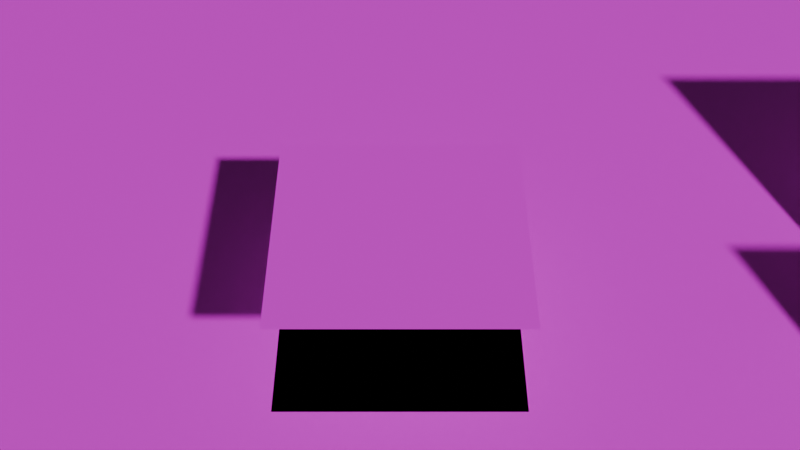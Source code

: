 # Source: map_art.blend  (saved by Blender 4.3.34; exported with 4.5.12 LTS)
import bpy
from mathutils import Matrix  # noqa: F401  (used for matrix-valued properties, if any)

bpy.ops.wm.read_factory_settings(use_empty=True)
scene = bpy.context.scene
scene.name = 'Scene'

# ---- collections
col_collection = bpy.data.collections.new('Collection'); scene.collection.children.link(col_collection)

# ---- images (referenced by path relative to the original .blend; pixels are not part of the script)
import os
ASSET_DIR = os.environ.get("B2B_ASSET_DIR", "")  # directory of the original .blend (textures are referenced by path, not embedded)
HERE = os.path.dirname(os.path.abspath(__file__))  # packed textures are extracted next to this script under _unpacked/

def load_image(name, relpath, width, height, colorspace="sRGB"):
    """Load a texture the original file referenced (path relative to the .blend, or extracted next to this script)."""
    p = next((c for c in (os.path.join(HERE, relpath), os.path.join(ASSET_DIR, relpath)) if relpath and os.path.exists(c)), "")
    if p:
        img = bpy.data.images.load(p, check_existing=True)
        img.name = name
    else:  # same state as the original file: an image datablock whose file is absent (Cycles renders it pink)
        img = bpy.data.images.new(name, width, height)
        img.source = "FILE"
        img.filepath = "//" + (relpath or name)
    img.colorspace_settings.name = colorspace
    return img
img_vegetation_png = load_image('Vegetation.png', 'Vegetation.png', 1024, 1024, 'sRGB')
img_19_2___jpg = load_image('19.2__.jpg', '19.2__.jpg', 1024, 1024, 'sRGB')
img_img_3161_png = load_image('IMG_3161.PNG', 'IMG_3161.PNG', 1024, 1024, 'sRGB')
img_art_image = load_image('art_image', '_unpacked/art_image.6fca75fd.png', 4096, 4096, 'sRGB')

# ---- materials (node trees are filled in below, after node groups)
mat_shadow = bpy.data.materials.new('Shadow')
mat_tree = bpy.data.materials.new('Tree')
mat_terrain = bpy.data.materials.new('terrain')
mat_terrain.diffuse_color = (0.8, 0.8, 0.8, 0.6778)
mat_hero = bpy.data.materials.new('hero')
mat_art = bpy.data.materials.new('art')

# ---- material node trees
mat_shadow.use_nodes = True; mat_shadow.node_tree.nodes.clear()
_N = mat_shadow.node_tree.nodes; _L = mat_shadow.node_tree.links
n0 = _N.new('ShaderNodeBsdfPrincipled'); n0.name = 'Principled BSDF'; n0.location = (10, 300)
n1 = _N.new('ShaderNodeOutputMaterial'); n1.name = 'Material Output'; n1.location = (300, 300)
_L.new(n0.outputs[0], n1.inputs[0])
n1.is_active_output = True
mat_tree.use_nodes = True; mat_tree.node_tree.nodes.clear()
_N = mat_tree.node_tree.nodes; _L = mat_tree.node_tree.links
n0 = _N.new('ShaderNodeBsdfPrincipled'); n0.name = 'Principled BSDF'; n0.location = (10, 300)
n1 = _N.new('ShaderNodeOutputMaterial'); n1.name = 'Material Output'; n1.location = (300, 300)
n2 = _N.new('ShaderNodeTexImage'); n2.name = 'Image Texture'; n2.location = (-324, 295)
n2.image = img_vegetation_png
_L.new(n0.outputs[0], n1.inputs[0])
_L.new(n2.outputs[0], n0.inputs[0])
_L.new(n2.outputs[1], n0.inputs[4])
n1.is_active_output = True
mat_terrain.use_nodes = True; mat_terrain.node_tree.nodes.clear()
_N = mat_terrain.node_tree.nodes; _L = mat_terrain.node_tree.links
n0 = _N.new('ShaderNodeBsdfPrincipled'); n0.name = 'Principled BSDF'; n0.location = (10, 300)
n1 = _N.new('ShaderNodeOutputMaterial'); n1.name = 'Material Output'; n1.location = (300, 300)
n2 = _N.new('ShaderNodeTexImage'); n2.name = 'Image Texture'; n2.location = (-299, 293)
n2.image = img_19_2___jpg
_L.new(n0.outputs[0], n1.inputs[0])
_L.new(n2.outputs[0], n0.inputs[0])
n1.is_active_output = True
mat_hero.use_nodes = True; mat_hero.node_tree.nodes.clear()
_N = mat_hero.node_tree.nodes; _L = mat_hero.node_tree.links
n0 = _N.new('ShaderNodeBsdfPrincipled'); n0.name = 'Principled BSDF'; n0.location = (10, 300)
n1 = _N.new('ShaderNodeOutputMaterial'); n1.name = 'Material Output'; n1.location = (300, 300)
n2 = _N.new('ShaderNodeTexImage'); n2.name = 'Image Texture'; n2.location = (-303, 260)
n2.image = img_img_3161_png
_L.new(n0.outputs[0], n1.inputs[0])
_L.new(n2.outputs[0], n0.inputs[0])
_L.new(n2.outputs[1], n0.inputs[4])
n1.is_active_output = True
mat_art.use_nodes = True; mat_art.node_tree.nodes.clear()
_N = mat_art.node_tree.nodes; _L = mat_art.node_tree.links
n0 = _N.new('ShaderNodeBsdfPrincipled'); n0.name = 'Principled BSDF'; n0.location = (10, 300)
n1 = _N.new('ShaderNodeOutputMaterial'); n1.name = 'Material Output'; n1.location = (300, 300)
n2 = _N.new('ShaderNodeTexImage'); n2.name = 'Image Texture'; n2.location = (-304, 278)
n2.image = img_art_image
_L.new(n0.outputs[0], n1.inputs[0])
_L.new(n2.outputs[0], n0.inputs[0])
n1.is_active_output = True

# ---- world
world_world = bpy.data.worlds.new('World'); scene.world = world_world
world_world.use_nodes = True; world_world.node_tree.nodes.clear()
_N = world_world.node_tree.nodes; _L = world_world.node_tree.links
n0 = _N.new('ShaderNodeOutputWorld'); n0.name = 'World Output'; n0.location = (300, 300)
n1 = _N.new('ShaderNodeBackground'); n1.name = 'Background'; n1.location = (10, 300)
n1.inputs[0].default_value = (0.05088, 0.05088, 0.05088, 1.0)
_L.new(n1.outputs[0], n0.inputs[0])
n0.is_active_output = True
world_world.color = (0.05088, 0.05088, 0.05088)
world_world.sun_shadow_jitter_overblur = 0.0

# ---- cameras
cam_camera = bpy.data.cameras.new('Camera')
cam_camera.clip_end = 100.0
cam_camera.ortho_scale = 7.314

# ---- meshes
me_plane = bpy.data.meshes.new('Plane')
me_plane.from_pydata([(-1.0, -1.0, 0.0), (1.0, -1.0, 0.0), (-1.0, 1.0, 0.0), (1.0, 1.0, 0.0)], [], [(0, 1, 3, 2)])
_uv = me_plane.uv_layers.new(name='UVMap')
_uv.uv.foreach_set('vector', [0.0, 0.0, 1.0, 0.0, 1.0, 1.0, 0.0, 1.0])
me_plane.materials.append(mat_shadow)
me_plane.update()
me_plane_001 = bpy.data.meshes.new('Plane.001')
me_plane_001.from_pydata([(-1.0, 0.0, -4.371e-08), (1.0, 0.0, -4.371e-08), (-1.0, 2.837, -8.031e-08), (1.0, 2.837, -8.031e-08)], [], [(0, 1, 3, 2)])
_uv = me_plane_001.uv_layers.new(name='UVMap')
_uv.uv.foreach_set('vector', [0.0, 0.4375, 0.4844, 0.4375, 0.4844, 0.9178, 0.0, 0.9178])
me_plane_001.materials.append(mat_tree)
me_plane_001.update()
me_plane_002 = bpy.data.meshes.new('Plane.002')
me_plane_002.from_pydata([(-1.0, 0.0, -4.371e-08), (1.0, 0.0, -4.371e-08), (-1.0, 2.324, -5.789e-08), (1.0, 2.324, -5.789e-08)], [], [(0, 1, 3, 2)])
_uv = me_plane_002.uv_layers.new(name='UVMap')
_uv.uv.foreach_set('vector', [0.4883, 0.4375, 1.0, 0.4375, 1.0, 1.0, 0.4883, 1.0])
me_plane_002.materials.append(mat_tree)
me_plane_002.update()
me_plane_003 = bpy.data.meshes.new('Plane.003')
me_plane_003.from_pydata([(-1.0, 0.0, -4.371e-08), (1.0, 0.0, -4.371e-08), (-1.0, 2.801, -7.874e-08), (1.0, 2.801, -7.874e-08)], [], [(0, 1, 3, 2)])
_uv = me_plane_003.uv_layers.new(name='UVMap')
_uv.uv.foreach_set('vector', [0.4883, 0.4375, 1.0, 0.4375, 1.0, 1.0, 0.4883, 1.0])
me_plane_003.materials.append(mat_tree)
me_plane_003.update()
me_plane_004 = bpy.data.meshes.new('Plane.004')
me_plane_004.from_pydata([(-1.0, 0.0, -4.371e-08), (1.0, 0.0, -4.371e-08), (-1.0, 2.0, -4.371e-08), (1.0, 2.0, -4.371e-08)], [], [(0, 1, 3, 2)])
_uv = me_plane_004.uv_layers.new(name='UVMap')
_uv.uv.foreach_set('vector', [0.0, 0.4375, 0.4844, 0.4375, 0.4844, 0.9178, 0.0, 0.9178])
me_plane_004.materials.append(mat_tree)
me_plane_004.update()
me_plane_005 = bpy.data.meshes.new('Plane.005')
me_plane_005.from_pydata([(-1.4, -1.0, 0.0), (1.4, -1.0, 0.0), (-1.4, 1.0, 0.0), (1.4, 1.0, 0.0)], [], [(0, 1, 3, 2)])
_uv = me_plane_005.uv_layers.new(name='UVMap')
_uv.uv.foreach_set('vector', [0.0, 0.0, 1.0, 0.0, 1.0, 1.0, 0.0, 1.0])
me_plane_005.materials.append(mat_terrain)
me_plane_005.update()
me_plane_006 = bpy.data.meshes.new('Plane.006')
me_plane_006.from_pydata([(-1.0, -1.0, 0.0), (1.0, -1.0, 0.0), (-1.0, 1.0, 0.0), (1.0, 1.0, 0.0)], [], [(0, 1, 3, 2)])
_uv = me_plane_006.uv_layers.new(name='UVMap')
_uv.uv.foreach_set('vector', [0.0, 0.0, 1.0, 0.0, 1.0, 1.0, 0.0, 1.0])
me_plane_006.materials.append(mat_hero)
me_plane_006.update()
me_plane_008 = bpy.data.meshes.new('Plane.008')
me_plane_008.from_pydata([(-1.0, -1.0, 0.0), (1.0, -1.0, 0.0), (-1.0, 1.0, 0.0), (1.0, 1.0, 0.0)], [], [(0, 1, 3, 2)])
_uv = me_plane_008.uv_layers.new(name='UVMap')
_uv.uv.foreach_set('vector', [0.0, 0.0, 1.0, 0.0, 1.0, 1.0, 0.0, 1.0])
me_plane_008.materials.append(mat_art)
me_plane_008.update()

# ---- objects
ob_camera = bpy.data.objects.new('Camera', cam_camera)
ob_shadow = bpy.data.objects.new('Shadow', me_plane)
ob_tree = bpy.data.objects.new('Tree', me_plane_001)
ob_tree_001 = bpy.data.objects.new('Tree.001', me_plane_002)
ob_tree_002 = bpy.data.objects.new('Tree.002', me_plane_003)
ob_tree_003 = bpy.data.objects.new('Tree.003', me_plane_004)
ob_plane = bpy.data.objects.new('Plane', me_plane_005)
ob_plane_001 = bpy.data.objects.new('Plane.001', me_plane_006)
ob_plane_002 = bpy.data.objects.new('Plane.002', me_plane_008)

# ---- transforms, parenting, visibility, modifiers, constraints
ob_camera.location = (0.0, -6.068, 7.117)
ob_camera.rotation_euler = (0.7854, 0.0, 0.0)
ob_camera.lock_rotations_4d = False
ob_camera.empty_display_type = 'ARROWS'
ob_camera.color = (0.0, 0.0, 0.0, 0.0)
ob_camera.display_type = 'WIRE'
ob_camera.lineart.crease_threshold = 0.0
ob_shadow.location = (0.0, 0.0, 0.0)
ob_tree.location = (7.0, -2.0, 0.0)
ob_tree.rotation_euler = (1.571, -0.0, 0.0)
ob_tree.scale = (1.0, 0.9868, 1.0)
ob_tree_001.location = (5.0, 0.0, 0.0)
ob_tree_001.rotation_euler = (0.7854, -0.0, 0.0)
ob_tree_002.location = (8.0, 0.0, 0.0)
ob_tree_002.rotation_euler = (1.571, -0.0, 0.0)
ob_tree_003.location = (5.0, -2.0, 0.0)
ob_tree_003.rotation_euler = (0.7854, -0.0, 0.0)
ob_plane.location = (-0.3369, 1.46, 0.0)
ob_plane.scale = (18.07, 18.07, 18.07)
ob_plane_001.location = (0.0, 0.0, 1.0)
ob_plane_002.location = (0.0, 0.0, -1.0)
ob_plane_002.scale = (50.0, 50.0, 50.0)

# ---- collection membership
col_collection.objects.link(ob_camera)
col_collection.objects.link(ob_shadow)
col_collection.objects.link(ob_tree)
col_collection.objects.link(ob_tree_001)
col_collection.objects.link(ob_tree_002)
col_collection.objects.link(ob_tree_003)
col_collection.objects.link(ob_plane)
col_collection.objects.link(ob_plane_001)
col_collection.objects.link(ob_plane_002)

# ---- scene / render settings (as saved in the file)
scene.camera = ob_camera
scene.frame_start = 1; scene.frame_end = 250; scene.frame_set(23)
scene.render.engine = 'BLENDER_EEVEE_NEXT'
bpy.context.view_layer.update()

# ---- added for rendering (the .blend has no usable light): sun
light_auto_sun = bpy.data.lights.new('AutoSun', 'SUN')
light_auto_sun.energy = 3.0
light_auto_sun.angle = 0.0523599
ob_auto_sun = bpy.data.objects.new('AutoSun', light_auto_sun)
scene.collection.objects.link(ob_auto_sun)
ob_auto_sun.rotation_euler = (0.872665, 0.174533, 0.523599)
bpy.context.view_layer.update()
